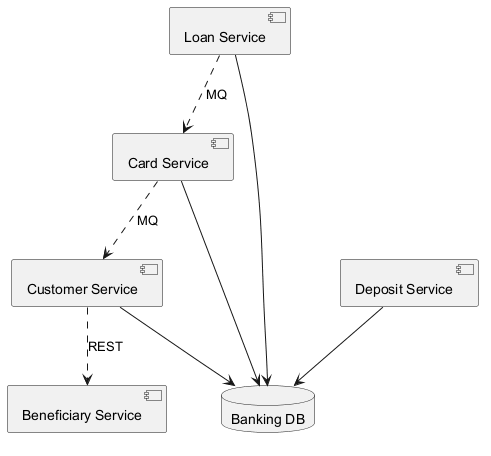

The diagram above was rendered by PlantUML. Its source (embedded in the PNG):
@startuml

component "Deposit Service" as C_DepositService
component "Customer Service" as C_CustomerService
component "Loan Service" as C_LoanService
component "Card Service" as C_CardService
component "Beneficiary Service" as C_BeneficiaryService
database "Banking DB" as DB_banking
C_DepositService --> DB_banking
C_CustomerService --> DB_banking
C_LoanService --> DB_banking
C_CardService --> DB_banking
C_LoanService ..> C_CardService : MQ
C_CardService ..> C_CustomerService : MQ
C_CustomerService ..> C_BeneficiaryService : REST
@enduml